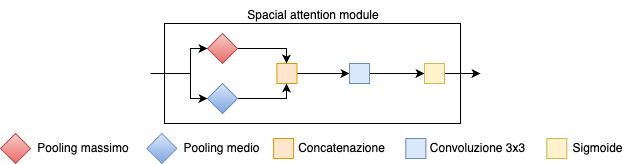

The diagram above was exported from draw.io. Its source (the exported page's mxGraphModel, read from the mxfile embedded in the PNG):
<mxGraphModel dx="933" dy="667" grid="1" gridSize="10" guides="1" tooltips="1" connect="1" arrows="1" fold="1" page="1" pageScale="1" pageWidth="827" pageHeight="1169" math="0" shadow="0">
  <root>
    <mxCell id="0" />
    <mxCell id="1" parent="0" />
    <mxCell id="2" value="" style="rounded=0;whiteSpace=wrap;html=1;" vertex="1" parent="1">
      <mxGeometry x="263" y="950" width="296" height="100" as="geometry" />
    </mxCell>
    <mxCell id="3" style="edgeStyle=orthogonalEdgeStyle;rounded=0;orthogonalLoop=1;jettySize=auto;html=1;exitX=1;exitY=0.5;exitDx=0;exitDy=0;entryX=0.5;entryY=0;entryDx=0;entryDy=0;" edge="1" source="4" target="13" parent="1">
      <mxGeometry relative="1" as="geometry">
        <Array as="points">
          <mxPoint x="385" y="975" />
          <mxPoint x="385" y="990" />
        </Array>
      </mxGeometry>
    </mxCell>
    <mxCell id="4" value="" style="rhombus;whiteSpace=wrap;html=1;fillColor=#f8cecc;strokeColor=#b85450;gradientColor=#ea6b66;" vertex="1" parent="1">
      <mxGeometry x="306" y="960" width="30" height="30" as="geometry" />
    </mxCell>
    <mxCell id="5" style="edgeStyle=orthogonalEdgeStyle;rounded=0;orthogonalLoop=1;jettySize=auto;html=1;exitX=1;exitY=0.5;exitDx=0;exitDy=0;entryX=0.5;entryY=1;entryDx=0;entryDy=0;" edge="1" source="6" target="13" parent="1">
      <mxGeometry relative="1" as="geometry">
        <Array as="points">
          <mxPoint x="385" y="1025" />
          <mxPoint x="385" y="1010" />
        </Array>
      </mxGeometry>
    </mxCell>
    <mxCell id="6" value="" style="rhombus;whiteSpace=wrap;html=1;fillColor=#dae8fc;strokeColor=#6c8ebf;gradientColor=#7ea6e0;" vertex="1" parent="1">
      <mxGeometry x="306" y="1010" width="30" height="30" as="geometry" />
    </mxCell>
    <mxCell id="7" style="edgeStyle=orthogonalEdgeStyle;rounded=0;orthogonalLoop=1;jettySize=auto;html=1;exitX=1;exitY=0.5;exitDx=0;exitDy=0;entryX=0;entryY=0.5;entryDx=0;entryDy=0;" edge="1" source="14" target="9" parent="1">
      <mxGeometry relative="1" as="geometry">
        <mxPoint x="496" y="1000" as="sourcePoint" />
      </mxGeometry>
    </mxCell>
    <mxCell id="8" style="edgeStyle=orthogonalEdgeStyle;rounded=0;orthogonalLoop=1;jettySize=auto;html=1;exitX=1;exitY=0.5;exitDx=0;exitDy=0;" edge="1" source="9" parent="1">
      <mxGeometry relative="1" as="geometry">
        <mxPoint x="579" y="1000" as="targetPoint" />
      </mxGeometry>
    </mxCell>
    <mxCell id="9" value="" style="whiteSpace=wrap;html=1;aspect=fixed;fillColor=#fff2cc;strokeColor=#d6b656;" vertex="1" parent="1">
      <mxGeometry x="523" y="990" width="20" height="20" as="geometry" />
    </mxCell>
    <mxCell id="10" value="" style="endArrow=classic;html=1;rounded=0;entryX=0;entryY=0.5;entryDx=0;entryDy=0;" edge="1" target="4" parent="1">
      <mxGeometry width="50" height="50" relative="1" as="geometry">
        <mxPoint x="249" y="1000" as="sourcePoint" />
        <mxPoint x="429" y="900" as="targetPoint" />
        <Array as="points">
          <mxPoint x="289" y="1000" />
          <mxPoint x="289" y="975" />
        </Array>
      </mxGeometry>
    </mxCell>
    <mxCell id="11" value="" style="endArrow=classic;html=1;rounded=0;entryX=0;entryY=0.5;entryDx=0;entryDy=0;" edge="1" target="6" parent="1">
      <mxGeometry width="50" height="50" relative="1" as="geometry">
        <mxPoint x="249" y="1000" as="sourcePoint" />
        <mxPoint x="429" y="900" as="targetPoint" />
        <Array as="points">
          <mxPoint x="289" y="1000" />
          <mxPoint x="289" y="1025" />
        </Array>
      </mxGeometry>
    </mxCell>
    <mxCell id="12" style="edgeStyle=orthogonalEdgeStyle;rounded=0;orthogonalLoop=1;jettySize=auto;html=1;exitX=1;exitY=0.5;exitDx=0;exitDy=0;entryX=0;entryY=0.5;entryDx=0;entryDy=0;" edge="1" source="13" target="14" parent="1">
      <mxGeometry relative="1" as="geometry" />
    </mxCell>
    <mxCell id="13" value="" style="whiteSpace=wrap;html=1;aspect=fixed;fillColor=#ffe6cc;strokeColor=#d79b00;" vertex="1" parent="1">
      <mxGeometry x="375.44" y="990" width="20" height="20" as="geometry" />
    </mxCell>
    <mxCell id="14" value="" style="whiteSpace=wrap;html=1;aspect=fixed;fillColor=#dae8fc;strokeColor=#6c8ebf;" vertex="1" parent="1">
      <mxGeometry x="448" y="990" width="20" height="20" as="geometry" />
    </mxCell>
    <mxCell id="15" value="" style="rhombus;whiteSpace=wrap;html=1;fillColor=#f8cecc;strokeColor=#b85450;gradientColor=#ea6b66;" vertex="1" parent="1">
      <mxGeometry x="99" y="1060" width="30" height="30" as="geometry" />
    </mxCell>
    <mxCell id="16" value="" style="rhombus;whiteSpace=wrap;html=1;fillColor=#dae8fc;strokeColor=#6c8ebf;gradientColor=#7ea6e0;" vertex="1" parent="1">
      <mxGeometry x="245.31" y="1060" width="30" height="30" as="geometry" />
    </mxCell>
    <mxCell id="17" value="" style="whiteSpace=wrap;html=1;aspect=fixed;fillColor=#ffe6cc;strokeColor=#d79b00;" vertex="1" parent="1">
      <mxGeometry x="372.14" y="1065" width="20" height="20" as="geometry" />
    </mxCell>
    <mxCell id="18" value="Pooling massimo" style="text;html=1;align=center;verticalAlign=middle;whiteSpace=wrap;rounded=0;" vertex="1" parent="1">
      <mxGeometry x="129" y="1060" width="106.31" height="30" as="geometry" />
    </mxCell>
    <mxCell id="19" value="Pooling medio" style="text;html=1;align=center;verticalAlign=middle;whiteSpace=wrap;rounded=0;" vertex="1" parent="1">
      <mxGeometry x="276.5" y="1060" width="87.25" height="30" as="geometry" />
    </mxCell>
    <mxCell id="20" value="Concatenazione" style="text;html=1;align=center;verticalAlign=middle;whiteSpace=wrap;rounded=0;" vertex="1" parent="1">
      <mxGeometry x="392.14" y="1060" width="97.22" height="30" as="geometry" />
    </mxCell>
    <mxCell id="21" value="" style="whiteSpace=wrap;html=1;aspect=fixed;fillColor=#dae8fc;strokeColor=#6c8ebf;" vertex="1" parent="1">
      <mxGeometry x="504.36" y="1065" width="20" height="20" as="geometry" />
    </mxCell>
    <mxCell id="22" value="Convoluzione 3x3" style="text;html=1;align=center;verticalAlign=middle;whiteSpace=wrap;rounded=0;" vertex="1" parent="1">
      <mxGeometry x="524.36" y="1060" width="105" height="30" as="geometry" />
    </mxCell>
    <mxCell id="23" value="" style="whiteSpace=wrap;html=1;aspect=fixed;fillColor=#fff2cc;strokeColor=#d6b656;" vertex="1" parent="1">
      <mxGeometry x="645.3599999999999" y="1065" width="20" height="20" as="geometry" />
    </mxCell>
    <mxCell id="24" value="Sigmoide" style="text;html=1;align=center;verticalAlign=middle;whiteSpace=wrap;rounded=0;" vertex="1" parent="1">
      <mxGeometry x="665.3599999999999" y="1060" width="63" height="30" as="geometry" />
    </mxCell>
    <mxCell id="25" value="Spacial attention module" style="text;html=1;align=center;verticalAlign=middle;whiteSpace=wrap;rounded=0;" vertex="1" parent="1">
      <mxGeometry x="263.69" y="927" width="296.31" height="30" as="geometry" />
    </mxCell>
  </root>
</mxGraphModel>